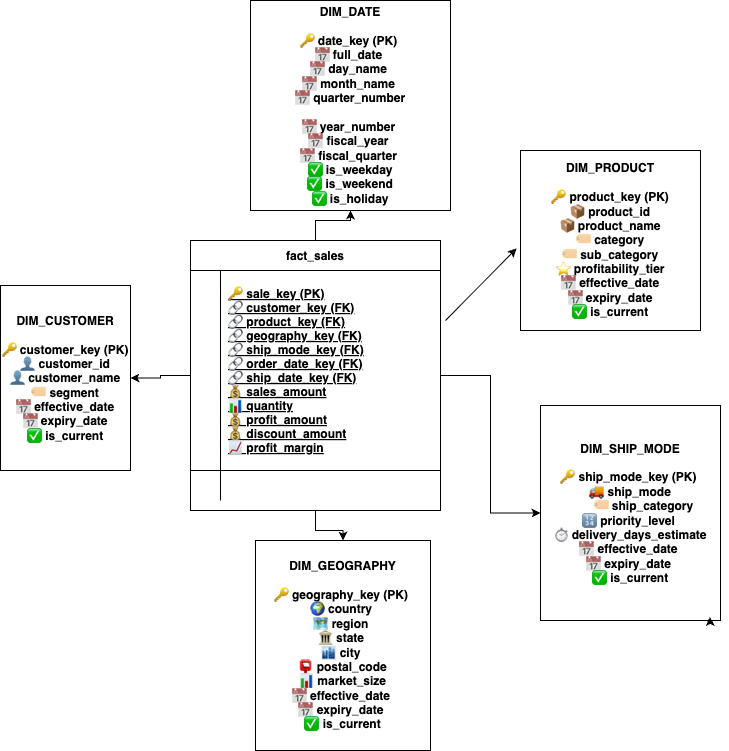

The diagram above was exported from draw.io. Its source (the exported page's mxGraphModel, read from the mxfile embedded in the PNG):
<mxGraphModel dx="1729" dy="1747" grid="1" gridSize="10" guides="1" tooltips="1" connect="1" arrows="1" fold="1" page="1" pageScale="1" pageWidth="850" pageHeight="1100" math="0" shadow="0" extFonts="Permanent Marker^https://fonts.googleapis.com/css?family=Permanent+Marker">
  <root>
    <mxCell id="0" />
    <mxCell id="1" parent="0" />
    <mxCell id="93AJ-vMqtzdaAM-kW0wl-2" value="" style="edgeStyle=orthogonalEdgeStyle;rounded=0;orthogonalLoop=1;jettySize=auto;html=1;" edge="1" parent="1" source="C-vyLk0tnHw3VtMMgP7b-23" target="93AJ-vMqtzdaAM-kW0wl-1">
      <mxGeometry relative="1" as="geometry" />
    </mxCell>
    <mxCell id="93AJ-vMqtzdaAM-kW0wl-4" value="" style="edgeStyle=orthogonalEdgeStyle;rounded=0;orthogonalLoop=1;jettySize=auto;html=1;" edge="1" parent="1" source="C-vyLk0tnHw3VtMMgP7b-23" target="93AJ-vMqtzdaAM-kW0wl-3">
      <mxGeometry relative="1" as="geometry" />
    </mxCell>
    <mxCell id="93AJ-vMqtzdaAM-kW0wl-6" value="" style="edgeStyle=orthogonalEdgeStyle;rounded=0;orthogonalLoop=1;jettySize=auto;html=1;" edge="1" parent="1" source="C-vyLk0tnHw3VtMMgP7b-23" target="93AJ-vMqtzdaAM-kW0wl-5">
      <mxGeometry relative="1" as="geometry" />
    </mxCell>
    <mxCell id="93AJ-vMqtzdaAM-kW0wl-12" value="" style="edgeStyle=orthogonalEdgeStyle;rounded=0;orthogonalLoop=1;jettySize=auto;html=1;" edge="1" parent="1" source="C-vyLk0tnHw3VtMMgP7b-23" target="93AJ-vMqtzdaAM-kW0wl-11">
      <mxGeometry relative="1" as="geometry" />
    </mxCell>
    <mxCell id="C-vyLk0tnHw3VtMMgP7b-23" value="fact_sales" style="shape=table;startSize=30;container=1;collapsible=1;childLayout=tableLayout;fixedRows=1;rowLines=0;fontStyle=1;align=center;resizeLast=1;" parent="1" vertex="1">
      <mxGeometry x="120" y="120" width="250" height="270" as="geometry" />
    </mxCell>
    <mxCell id="C-vyLk0tnHw3VtMMgP7b-24" value="" style="shape=partialRectangle;collapsible=0;dropTarget=0;pointerEvents=0;fillColor=none;points=[[0,0.5],[1,0.5]];portConstraint=eastwest;top=0;left=0;right=0;bottom=1;" parent="C-vyLk0tnHw3VtMMgP7b-23" vertex="1">
      <mxGeometry y="30" width="250" height="200" as="geometry" />
    </mxCell>
    <mxCell id="C-vyLk0tnHw3VtMMgP7b-25" value="" style="shape=partialRectangle;overflow=hidden;connectable=0;fillColor=none;top=0;left=0;bottom=0;right=0;fontStyle=1;" parent="C-vyLk0tnHw3VtMMgP7b-24" vertex="1">
      <mxGeometry width="30" height="200" as="geometry">
        <mxRectangle width="30" height="200" as="alternateBounds" />
      </mxGeometry>
    </mxCell>
    <mxCell id="C-vyLk0tnHw3VtMMgP7b-26" value="🔑 sale_key (PK)&#10;🔗 customer_key (FK)&#10;🔗 product_key (FK)&#10;🔗 geography_key (FK)&#10;🔗 ship_mode_key (FK)&#10;🔗 order_date_key (FK)&#10;🔗 ship_date_key (FK)&#10;💰 sales_amount&#10;📊 quantity&#10;💰 profit_amount&#10;💰 discount_amount&#10;📈 profit_margin" style="shape=partialRectangle;overflow=hidden;connectable=0;fillColor=none;top=0;left=0;bottom=0;right=0;align=left;spacingLeft=6;fontStyle=5;" parent="C-vyLk0tnHw3VtMMgP7b-24" vertex="1">
      <mxGeometry x="30" width="220" height="200" as="geometry">
        <mxRectangle width="220" height="200" as="alternateBounds" />
      </mxGeometry>
    </mxCell>
    <mxCell id="C-vyLk0tnHw3VtMMgP7b-27" value="" style="shape=partialRectangle;collapsible=0;dropTarget=0;pointerEvents=0;fillColor=none;points=[[0,0.5],[1,0.5]];portConstraint=eastwest;top=0;left=0;right=0;bottom=0;" parent="C-vyLk0tnHw3VtMMgP7b-23" vertex="1">
      <mxGeometry y="230" width="250" height="30" as="geometry" />
    </mxCell>
    <mxCell id="C-vyLk0tnHw3VtMMgP7b-28" value="" style="shape=partialRectangle;overflow=hidden;connectable=0;fillColor=none;top=0;left=0;bottom=0;right=0;" parent="C-vyLk0tnHw3VtMMgP7b-27" vertex="1">
      <mxGeometry width="30" height="30" as="geometry">
        <mxRectangle width="30" height="30" as="alternateBounds" />
      </mxGeometry>
    </mxCell>
    <mxCell id="C-vyLk0tnHw3VtMMgP7b-29" value="" style="shape=partialRectangle;overflow=hidden;connectable=0;fillColor=none;top=0;left=0;bottom=0;right=0;align=left;spacingLeft=6;html=1;" parent="C-vyLk0tnHw3VtMMgP7b-27" vertex="1">
      <mxGeometry x="30" width="220" height="30" as="geometry">
        <mxRectangle width="220" height="30" as="alternateBounds" />
      </mxGeometry>
    </mxCell>
    <mxCell id="93AJ-vMqtzdaAM-kW0wl-1" value="DIM_DATE&lt;br&gt;&lt;br&gt;🔑 date_key (PK)&amp;nbsp;&lt;div&gt;📅 full_date&amp;nbsp;&lt;/div&gt;&lt;div&gt;📅 day_name&amp;nbsp;&lt;/div&gt;&lt;div&gt;📅 month_name&amp;nbsp;&lt;/div&gt;&lt;div&gt;📅 quarter_number&lt;/div&gt;&lt;div&gt;&amp;nbsp;&lt;br/&gt;📅 year_number&amp;nbsp;&lt;/div&gt;&lt;div&gt;📅 fiscal_year&amp;nbsp;&lt;/div&gt;&lt;div&gt;📅 fiscal_quarter&amp;nbsp;&lt;/div&gt;&lt;div&gt;✅ is_weekday&lt;br/&gt;✅ is_weekend&lt;br/&gt;✅ is_holiday&lt;/div&gt;" style="whiteSpace=wrap;html=1;startSize=30;fontStyle=1;" vertex="1" parent="1">
      <mxGeometry x="180" y="-120" width="200" height="210" as="geometry" />
    </mxCell>
    <mxCell id="93AJ-vMqtzdaAM-kW0wl-3" value="DIM_CUSTOMER&lt;div&gt;&lt;br&gt;&lt;/div&gt;&lt;div&gt;🔑 customer_key (PK)&lt;br/&gt;👤 customer_id&lt;br/&gt;👤 customer_name&lt;br/&gt;🏷 segment&lt;br/&gt;📅 effective_date&lt;br/&gt;📅 expiry_date&lt;br/&gt;✅ is_current&lt;/div&gt;" style="whiteSpace=wrap;html=1;startSize=30;fontStyle=1;" vertex="1" parent="1">
      <mxGeometry x="-70" y="165" width="130" height="185" as="geometry" />
    </mxCell>
    <mxCell id="93AJ-vMqtzdaAM-kW0wl-5" value="DIM_GEOGRAPHY&lt;br&gt;&lt;br&gt;🔑 geography_key (PK)&amp;nbsp;&lt;div&gt;🌍 country&amp;nbsp;&lt;div&gt;🗺 region&amp;nbsp;&lt;/div&gt;&lt;div&gt;🏛 state&amp;nbsp;&lt;/div&gt;&lt;div&gt;🏙 city&amp;nbsp;&lt;/div&gt;&lt;div&gt;📮 postal_code&lt;/div&gt;&lt;div&gt;&amp;nbsp;📊 market_size&amp;nbsp;&lt;/div&gt;&lt;div&gt;&lt;span style=&quot;background-color: transparent; color: light-dark(rgb(0, 0, 0), rgb(255, 255, 255));&quot;&gt;📅 effective_date&amp;nbsp;&lt;/span&gt;&lt;/div&gt;&lt;div&gt;&lt;span style=&quot;background-color: transparent; color: light-dark(rgb(0, 0, 0), rgb(255, 255, 255));&quot;&gt;📅 expiry_date&amp;nbsp;&lt;/span&gt;&lt;/div&gt;&lt;div&gt;&lt;span style=&quot;background-color: transparent; color: light-dark(rgb(0, 0, 0), rgb(255, 255, 255));&quot;&gt;✅ is_current&lt;/span&gt;&lt;/div&gt;&lt;/div&gt;" style="whiteSpace=wrap;html=1;startSize=30;fontStyle=1;" vertex="1" parent="1">
      <mxGeometry x="185" y="420" width="175" height="210" as="geometry" />
    </mxCell>
    <mxCell id="93AJ-vMqtzdaAM-kW0wl-11" value="DIM_SHIP_MODE&lt;br&gt;&lt;br&gt;🔑 ship_mode_key (PK)&amp;nbsp;&lt;div&gt;🚚 ship_mode&lt;/div&gt;&lt;div&gt;&lt;span style=&quot;white-space: pre;&quot;&gt;&#09;&lt;/span&gt;&amp;nbsp;🏷 ship_category&amp;nbsp;&lt;/div&gt;&lt;div&gt;🔢 priority_level&amp;nbsp;&lt;/div&gt;&lt;div&gt;&lt;span style=&quot;background-color: transparent; color: light-dark(rgb(0, 0, 0), rgb(255, 255, 255));&quot;&gt;⏱ delivery_days_estimate&lt;/span&gt;&lt;/div&gt;&lt;div&gt;&lt;span style=&quot;background-color: transparent; color: light-dark(rgb(0, 0, 0), rgb(255, 255, 255));&quot;&gt;&lt;/span&gt;&lt;span style=&quot;background-color: transparent; color: light-dark(rgb(0, 0, 0), rgb(255, 255, 255));&quot;&gt;📅 effective_date&amp;nbsp;&lt;/span&gt;&lt;/div&gt;&lt;div&gt;&lt;span style=&quot;background-color: transparent; color: light-dark(rgb(0, 0, 0), rgb(255, 255, 255));&quot;&gt;📅 expiry_date&amp;nbsp;&lt;/span&gt;&lt;/div&gt;&lt;div&gt;&lt;span style=&quot;background-color: transparent; color: light-dark(rgb(0, 0, 0), rgb(255, 255, 255));&quot;&gt;✅ is_current&lt;/span&gt;&lt;/div&gt;" style="whiteSpace=wrap;html=1;startSize=30;fontStyle=1;" vertex="1" parent="1">
      <mxGeometry x="470" y="285" width="180" height="215" as="geometry" />
    </mxCell>
    <mxCell id="93AJ-vMqtzdaAM-kW0wl-13" value="DIM_PRODUCT&lt;br&gt;&lt;br&gt;🔑 product_key (PK)&lt;br/&gt;📦 product_id&lt;br/&gt;📦 product_name&lt;br/&gt;🏷 category&lt;br/&gt;🏷 sub_category&lt;br/&gt;⭐ profitability_tier&lt;br/&gt;📅 effective_date&lt;br/&gt;📅 expiry_date&lt;br/&gt;✅ is_current" style="whiteSpace=wrap;html=1;startSize=30;fontStyle=1;" vertex="1" parent="1">
      <mxGeometry x="450" y="30" width="180" height="180" as="geometry" />
    </mxCell>
    <mxCell id="93AJ-vMqtzdaAM-kW0wl-17" style="edgeStyle=orthogonalEdgeStyle;rounded=0;orthogonalLoop=1;jettySize=auto;html=1;exitX=1;exitY=1;exitDx=0;exitDy=0;entryX=0.942;entryY=0.983;entryDx=0;entryDy=0;entryPerimeter=0;" edge="1" parent="1" source="93AJ-vMqtzdaAM-kW0wl-11" target="93AJ-vMqtzdaAM-kW0wl-11">
      <mxGeometry relative="1" as="geometry" />
    </mxCell>
    <mxCell id="93AJ-vMqtzdaAM-kW0wl-22" value="" style="endArrow=classic;html=1;rounded=0;entryX=-0.022;entryY=0.544;entryDx=0;entryDy=0;entryPerimeter=0;" edge="1" parent="1" target="93AJ-vMqtzdaAM-kW0wl-13">
      <mxGeometry width="50" height="50" relative="1" as="geometry">
        <mxPoint x="375" y="200" as="sourcePoint" />
        <mxPoint x="425" y="150" as="targetPoint" />
      </mxGeometry>
    </mxCell>
  </root>
</mxGraphModel>